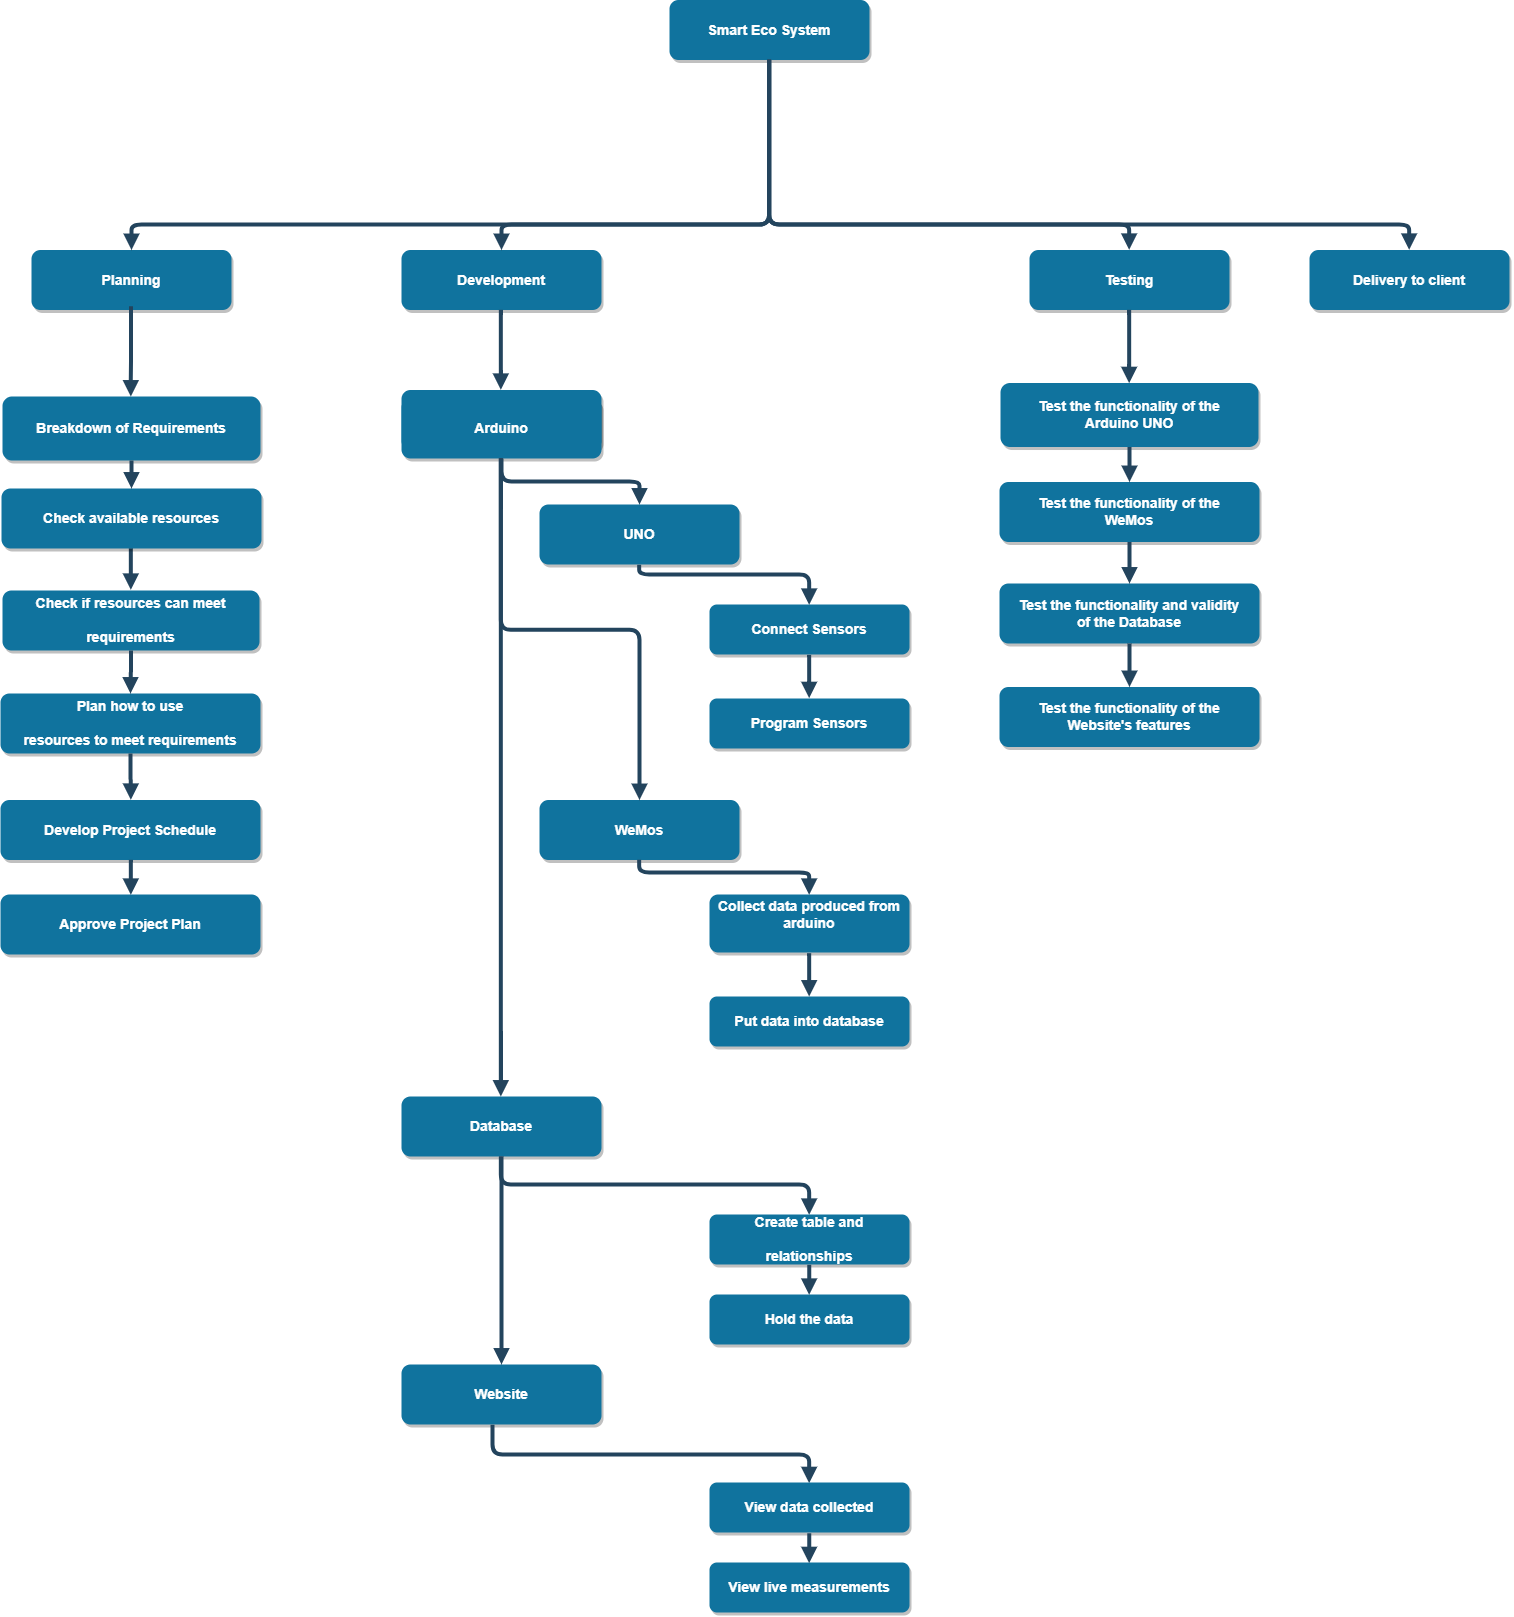

The diagram above was exported from draw.io. Its source (the exported page's mxGraphModel, read from the mxfile embedded in the PNG):
<mxGraphModel dx="1427" dy="843" grid="1" gridSize="10" guides="1" tooltips="1" connect="1" arrows="1" fold="1" page="1" pageScale="1.5" pageWidth="1169" pageHeight="827" background="#ffffff" math="0" shadow="0">
  <root>
    <mxCell id="0" />
    <mxCell id="1" parent="0" />
    <mxCell id="2" value="Smart Eco System" style="rounded=1;fillColor=#10739E;strokeColor=none;shadow=1;gradientColor=none;fontStyle=1;fontColor=#FFFFFF;fontSize=14;" parent="1" vertex="1">
      <mxGeometry x="940" y="205.5" width="200" height="60" as="geometry" />
    </mxCell>
    <mxCell id="4" value="Planning" style="rounded=1;fillColor=#10739E;strokeColor=none;shadow=1;gradientColor=none;fontStyle=1;fontColor=#FFFFFF;fontSize=14;" parent="1" vertex="1">
      <mxGeometry x="302" y="455.5" width="200" height="60" as="geometry" />
    </mxCell>
    <mxCell id="5" value="Development" style="rounded=1;fillColor=#10739E;strokeColor=none;shadow=1;gradientColor=none;fontStyle=1;fontColor=#FFFFFF;fontSize=14;" parent="1" vertex="1">
      <mxGeometry x="672" y="455.5" width="200" height="60" as="geometry" />
    </mxCell>
    <mxCell id="89" value="Development" style="rounded=1;fillColor=#10739E;strokeColor=none;shadow=1;gradientColor=none;fontStyle=1;fontColor=#FFFFFF;fontSize=14;" parent="1" vertex="1">
      <mxGeometry x="672" y="595.5" width="200" height="60" as="geometry" />
    </mxCell>
    <mxCell id="8" value="Breakdown of Requirements" style="rounded=1;fillColor=#10739E;strokeColor=none;shadow=1;gradientColor=none;fontStyle=1;fontColor=#FFFFFF;fontSize=14;" parent="1" vertex="1">
      <mxGeometry x="273" y="602" width="258" height="64" as="geometry" />
    </mxCell>
    <mxCell id="126" style="edgeStyle=orthogonalEdgeStyle;rounded=0;html=1;exitX=0.5;exitY=1;entryX=0.5;entryY=0;jettySize=auto;orthogonalLoop=1;strokeColor=#23445D;strokeWidth=4;endArrow=block;endFill=1;" parent="1" source="9" target="10" edge="1">
      <mxGeometry relative="1" as="geometry" />
    </mxCell>
    <mxCell id="9" value="Check available resources" style="rounded=1;fillColor=#10739E;strokeColor=none;shadow=1;gradientColor=none;fontStyle=1;fontColor=#FFFFFF;fontSize=14;" parent="1" vertex="1">
      <mxGeometry x="272" y="694" width="260" height="60" as="geometry" />
    </mxCell>
    <mxCell id="10" value="Check if resources can meet &#10;&#10;requirements" style="rounded=1;fillColor=#10739E;strokeColor=none;shadow=1;gradientColor=none;fontStyle=1;fontColor=#FFFFFF;fontSize=14;" parent="1" vertex="1">
      <mxGeometry x="273" y="796" width="257" height="60" as="geometry" />
    </mxCell>
    <mxCell id="11" value="Plan how to use &#10;&#10;resources to meet requirements" style="rounded=1;fillColor=#10739E;strokeColor=none;shadow=1;gradientColor=none;fontStyle=1;fontColor=#FFFFFF;fontSize=14;" parent="1" vertex="1">
      <mxGeometry x="271" y="899" width="260" height="60" as="geometry" />
    </mxCell>
    <mxCell id="13" value="Arduino" style="rounded=1;fillColor=#10739E;strokeColor=none;shadow=1;gradientColor=none;fontStyle=1;fontColor=#FFFFFF;fontSize=14;" parent="1" vertex="1">
      <mxGeometry x="672" y="604" width="200" height="60" as="geometry" />
    </mxCell>
    <mxCell id="14" value="Database" style="rounded=1;fillColor=#10739E;strokeColor=none;shadow=1;gradientColor=none;fontStyle=1;fontColor=#FFFFFF;fontSize=14;" parent="1" vertex="1">
      <mxGeometry x="672" y="1302" width="200" height="60" as="geometry" />
    </mxCell>
    <mxCell id="15" value="Website" style="rounded=1;fillColor=#10739E;strokeColor=none;shadow=1;gradientColor=none;fontStyle=1;fontColor=#FFFFFF;fontSize=14;" parent="1" vertex="1">
      <mxGeometry x="672" y="1570" width="200" height="60" as="geometry" />
    </mxCell>
    <mxCell id="30" value="" style="edgeStyle=elbowEdgeStyle;elbow=vertical;strokeWidth=4;endArrow=block;endFill=1;fontStyle=1;strokeColor=#23445D;exitX=0.5;exitY=1;" parent="1" source="2" target="5" edge="1">
      <mxGeometry x="22" y="165.5" width="100" height="100" as="geometry">
        <mxPoint x="772" y="405.5" as="sourcePoint" />
        <mxPoint x="122" y="165.5" as="targetPoint" />
        <Array as="points">
          <mxPoint x="930" y="430" />
        </Array>
      </mxGeometry>
    </mxCell>
    <mxCell id="31" value="" style="edgeStyle=elbowEdgeStyle;elbow=vertical;strokeWidth=4;endArrow=block;endFill=1;fontStyle=1;strokeColor=#23445D;exitX=0.5;exitY=1;" parent="1" source="2" target="4" edge="1">
      <mxGeometry x="22" y="165.5" width="100" height="100" as="geometry">
        <mxPoint x="772" y="405.5" as="sourcePoint" />
        <mxPoint x="122" y="165.5" as="targetPoint" />
        <Array as="points">
          <mxPoint x="760" y="430" />
        </Array>
      </mxGeometry>
    </mxCell>
    <mxCell id="32" value="" style="edgeStyle=elbowEdgeStyle;elbow=vertical;strokeWidth=4;endArrow=block;endFill=1;fontStyle=1;strokeColor=#23445D;entryX=0.5;entryY=0;exitX=0.5;exitY=1;" parent="1" source="2" target="106" edge="1">
      <mxGeometry x="22" y="165.5" width="100" height="100" as="geometry">
        <mxPoint x="772" y="405.5" as="sourcePoint" />
        <mxPoint x="1310" y="470" as="targetPoint" />
        <Array as="points">
          <mxPoint x="1010" y="430" />
        </Array>
      </mxGeometry>
    </mxCell>
    <mxCell id="38" value="" style="edgeStyle=elbowEdgeStyle;elbow=vertical;strokeWidth=4;endArrow=block;endFill=1;fontStyle=1;strokeColor=#23445D;" parent="1" source="8" target="9" edge="1">
      <mxGeometry x="62" y="214" width="100" height="100" as="geometry">
        <mxPoint x="62" y="314" as="sourcePoint" />
        <mxPoint x="162" y="214" as="targetPoint" />
      </mxGeometry>
    </mxCell>
    <mxCell id="40" value="" style="edgeStyle=elbowEdgeStyle;elbow=vertical;strokeWidth=4;endArrow=block;endFill=1;fontStyle=1;strokeColor=#23445D;" parent="1" source="10" target="11" edge="1">
      <mxGeometry x="60" y="234" width="100" height="100" as="geometry">
        <mxPoint x="60" y="334" as="sourcePoint" />
        <mxPoint x="160" y="234" as="targetPoint" />
      </mxGeometry>
    </mxCell>
    <mxCell id="41" value="" style="edgeStyle=elbowEdgeStyle;elbow=vertical;strokeWidth=4;endArrow=block;endFill=1;fontStyle=1;strokeColor=#23445D;entryX=0.5;entryY=0;" parent="1" source="11" target="63" edge="1">
      <mxGeometry x="60" y="244" width="100" height="100" as="geometry">
        <mxPoint x="60" y="344" as="sourcePoint" />
        <mxPoint x="397.9999999999998" y="1024" as="targetPoint" />
      </mxGeometry>
    </mxCell>
    <mxCell id="42" value="" style="edgeStyle=elbowEdgeStyle;elbow=vertical;strokeWidth=4;endArrow=block;endFill=1;fontStyle=1;strokeColor=#23445D;" parent="1" source="13" edge="1">
      <mxGeometry x="110" y="150" width="100" height="100" as="geometry">
        <mxPoint x="110" y="250" as="sourcePoint" />
        <mxPoint x="910" y="710" as="targetPoint" />
      </mxGeometry>
    </mxCell>
    <mxCell id="43" value="" style="edgeStyle=elbowEdgeStyle;elbow=vertical;strokeWidth=4;endArrow=block;endFill=1;fontStyle=1;strokeColor=#23445D;" parent="1" source="14" target="15" edge="1">
      <mxGeometry x="48" y="816" width="100" height="100" as="geometry">
        <mxPoint x="48" y="916" as="sourcePoint" />
        <mxPoint x="148" y="816" as="targetPoint" />
      </mxGeometry>
    </mxCell>
    <mxCell id="62" value="Approve Project Plan" style="rounded=1;fillColor=#10739E;strokeColor=none;shadow=1;gradientColor=none;fontStyle=1;fontColor=#FFFFFF;fontSize=14;" parent="1" vertex="1">
      <mxGeometry x="271" y="1100" width="260" height="60" as="geometry" />
    </mxCell>
    <mxCell id="63" value="Develop Project Schedule" style="rounded=1;fillColor=#10739E;strokeColor=none;shadow=1;gradientColor=none;fontStyle=1;fontColor=#FFFFFF;fontSize=14;" parent="1" vertex="1">
      <mxGeometry x="271" y="1005.5" width="260" height="60" as="geometry" />
    </mxCell>
    <mxCell id="66" value="UNO" style="rounded=1;fillColor=#10739E;strokeColor=none;shadow=1;gradientColor=none;fontStyle=1;fontColor=#FFFFFF;fontSize=14;" parent="1" vertex="1">
      <mxGeometry x="810" y="710" width="200" height="60" as="geometry" />
    </mxCell>
    <mxCell id="67" value="WeMos" style="rounded=1;fillColor=#10739E;strokeColor=none;shadow=1;gradientColor=none;fontStyle=1;fontColor=#FFFFFF;fontSize=14;" parent="1" vertex="1">
      <mxGeometry x="810" y="1005.5" width="200" height="60" as="geometry" />
    </mxCell>
    <mxCell id="68" value="Connect Sensors" style="rounded=1;fillColor=#10739E;strokeColor=none;shadow=1;gradientColor=none;fontStyle=1;fontColor=#FFFFFF;fontSize=14;" parent="1" vertex="1">
      <mxGeometry x="980" y="810" width="200" height="50" as="geometry" />
    </mxCell>
    <mxCell id="73" value="Program Sensors" style="rounded=1;fillColor=#10739E;strokeColor=none;shadow=1;gradientColor=none;fontStyle=1;fontColor=#FFFFFF;fontSize=14;" parent="1" vertex="1">
      <mxGeometry x="980" y="904" width="200" height="50" as="geometry" />
    </mxCell>
    <mxCell id="69" value="" style="edgeStyle=elbowEdgeStyle;elbow=vertical;strokeWidth=4;endArrow=block;endFill=1;fontStyle=1;strokeColor=#23445D;entryX=0.5;entryY=0;exitX=0.5;exitY=1;" parent="1" source="66" target="68" edge="1">
      <mxGeometry x="298" y="250" width="100" height="100" as="geometry">
        <mxPoint x="960" y="764" as="sourcePoint" />
        <mxPoint x="1098" y="810" as="targetPoint" />
        <Array as="points">
          <mxPoint x="1000" y="780" />
        </Array>
      </mxGeometry>
    </mxCell>
    <mxCell id="76" value="" style="edgeStyle=elbowEdgeStyle;elbow=vertical;strokeWidth=4;endArrow=block;endFill=1;fontStyle=1;strokeColor=#23445D;entryX=0.5;entryY=0;exitX=0.5;exitY=1;" parent="1" source="68" target="73" edge="1">
      <mxGeometry x="138.5" y="318" width="100" height="100" as="geometry">
        <mxPoint x="750.2142857142858" y="838.4285714285716" as="sourcePoint" />
        <mxPoint x="920.2142857142858" y="878.4285714285716" as="targetPoint" />
        <Array as="points">
          <mxPoint x="1080" y="880" />
        </Array>
      </mxGeometry>
    </mxCell>
    <mxCell id="81" value="" style="edgeStyle=elbowEdgeStyle;elbow=vertical;strokeWidth=4;endArrow=block;endFill=1;fontStyle=1;strokeColor=#23445D;exitX=0.5;exitY=1;" parent="1" source="13" target="67" edge="1">
      <mxGeometry x="100" y="328.5" width="100" height="100" as="geometry">
        <mxPoint x="762" y="842.5" as="sourcePoint" />
        <mxPoint x="900" y="888.5" as="targetPoint" />
      </mxGeometry>
    </mxCell>
    <mxCell id="82" value="Collect data produced from&#10;arduino&#10; " style="rounded=1;fillColor=#10739E;strokeColor=none;shadow=1;gradientColor=none;fontStyle=1;fontColor=#FFFFFF;fontSize=14;" parent="1" vertex="1">
      <mxGeometry x="980" y="1100" width="200" height="58" as="geometry" />
    </mxCell>
    <mxCell id="83" value="Put data into database" style="rounded=1;fillColor=#10739E;strokeColor=none;shadow=1;gradientColor=none;fontStyle=1;fontColor=#FFFFFF;fontSize=14;" parent="1" vertex="1">
      <mxGeometry x="980" y="1202" width="200" height="50" as="geometry" />
    </mxCell>
    <mxCell id="84" value="" style="edgeStyle=elbowEdgeStyle;elbow=vertical;strokeWidth=4;endArrow=block;endFill=1;fontStyle=1;strokeColor=#23445D;entryX=0.5;entryY=0;exitX=0.5;exitY=1;" parent="1" source="67" target="82" edge="1">
      <mxGeometry x="278.5" y="548" width="100" height="100" as="geometry">
        <mxPoint x="890.2142857142858" y="1068.4285714285716" as="sourcePoint" />
        <mxPoint x="1078.5" y="1108" as="targetPoint" />
        <Array as="points">
          <mxPoint x="980.5" y="1078" />
        </Array>
      </mxGeometry>
    </mxCell>
    <mxCell id="85" value="" style="edgeStyle=elbowEdgeStyle;elbow=vertical;strokeWidth=4;endArrow=block;endFill=1;fontStyle=1;strokeColor=#23445D;entryX=0.5;entryY=0;exitX=0.5;exitY=1;" parent="1" source="82" target="83" edge="1">
      <mxGeometry x="138.5" y="616" width="100" height="100" as="geometry">
        <mxPoint x="750.2142857142858" y="1136.4285714285716" as="sourcePoint" />
        <mxPoint x="920.2142857142858" y="1176.4285714285716" as="targetPoint" />
        <Array as="points">
          <mxPoint x="1080" y="1178" />
        </Array>
      </mxGeometry>
    </mxCell>
    <mxCell id="93" value="" style="edgeStyle=elbowEdgeStyle;elbow=vertical;strokeWidth=4;endArrow=block;endFill=1;fontStyle=1;strokeColor=#23445D;exitX=0.5;exitY=1;entryX=0.5;entryY=0;" parent="1" source="5" target="89" edge="1">
      <mxGeometry x="20.5" y="418" width="100" height="100" as="geometry">
        <mxPoint x="770.5" y="518" as="sourcePoint" />
        <mxPoint x="810" y="570" as="targetPoint" />
      </mxGeometry>
    </mxCell>
    <mxCell id="96" value="" style="edgeStyle=elbowEdgeStyle;elbow=vertical;strokeWidth=4;endArrow=block;endFill=1;fontStyle=1;strokeColor=#23445D;entryX=0.5;entryY=0;exitX=0.5;exitY=1;" parent="1" source="13" target="14" edge="1">
      <mxGeometry x="-12.5" y="404" width="100" height="100" as="geometry">
        <mxPoint x="780" y="680" as="sourcePoint" />
        <mxPoint x="797.5" y="1081" as="targetPoint" />
      </mxGeometry>
    </mxCell>
    <mxCell id="97" value="" style="edgeStyle=elbowEdgeStyle;elbow=vertical;strokeWidth=4;endArrow=block;endFill=1;fontStyle=1;strokeColor=#23445D;exitX=0.5;exitY=1;entryX=0.5;entryY=0;" parent="1" source="14" target="98" edge="1">
      <mxGeometry x="378" y="1054" width="100" height="100" as="geometry">
        <mxPoint x="1050" y="1389.1666666666667" as="sourcePoint" />
        <mxPoint x="1080" y="1420" as="targetPoint" />
        <Array as="points">
          <mxPoint x="910" y="1390" />
        </Array>
      </mxGeometry>
    </mxCell>
    <mxCell id="98" value="Create table and &#10;&#10;relationships" style="rounded=1;fillColor=#10739E;strokeColor=none;shadow=1;gradientColor=none;fontStyle=1;fontColor=#FFFFFF;fontSize=14;" parent="1" vertex="1">
      <mxGeometry x="980" y="1420" width="200" height="50" as="geometry" />
    </mxCell>
    <mxCell id="99" value="Hold the data" style="rounded=1;fillColor=#10739E;strokeColor=none;shadow=1;gradientColor=none;fontStyle=1;fontColor=#FFFFFF;fontSize=14;" parent="1" vertex="1">
      <mxGeometry x="980" y="1500" width="200" height="50" as="geometry" />
    </mxCell>
    <mxCell id="100" value="" style="edgeStyle=elbowEdgeStyle;elbow=vertical;strokeWidth=4;endArrow=block;endFill=1;fontStyle=1;strokeColor=#23445D;entryX=0.5;entryY=0;exitX=0.5;exitY=1;" parent="1" source="98" target="99" edge="1">
      <mxGeometry x="379" y="964" width="100" height="100" as="geometry">
        <mxPoint x="1320.071428571429" y="1505.5714285714287" as="sourcePoint" />
        <mxPoint x="1320.071428571429" y="1549.857142857143" as="targetPoint" />
        <Array as="points">
          <mxPoint x="1110" y="1490" />
        </Array>
      </mxGeometry>
    </mxCell>
    <mxCell id="102" value="" style="edgeStyle=elbowEdgeStyle;elbow=vertical;strokeWidth=4;endArrow=block;endFill=1;fontStyle=1;strokeColor=#23445D;exitX=0.459;exitY=1.007;entryX=0.5;entryY=0;exitPerimeter=0;" parent="1" source="15" target="103" edge="1">
      <mxGeometry x="356" y="1372" width="100" height="100" as="geometry">
        <mxPoint x="750.4285714285716" y="1679.8571428571431" as="sourcePoint" />
        <mxPoint x="1058" y="1738" as="targetPoint" />
        <Array as="points">
          <mxPoint x="930" y="1660" />
        </Array>
      </mxGeometry>
    </mxCell>
    <mxCell id="103" value="View data collected" style="rounded=1;fillColor=#10739E;strokeColor=none;shadow=1;gradientColor=none;fontStyle=1;fontColor=#FFFFFF;fontSize=14;" parent="1" vertex="1">
      <mxGeometry x="980" y="1688" width="200" height="50" as="geometry" />
    </mxCell>
    <mxCell id="104" value="View live measurements" style="rounded=1;fillColor=#10739E;strokeColor=none;shadow=1;gradientColor=none;fontStyle=1;fontColor=#FFFFFF;fontSize=14;" parent="1" vertex="1">
      <mxGeometry x="980" y="1768" width="200" height="50" as="geometry" />
    </mxCell>
    <mxCell id="105" value="" style="edgeStyle=elbowEdgeStyle;elbow=vertical;strokeWidth=4;endArrow=block;endFill=1;fontStyle=1;strokeColor=#23445D;entryX=0.5;entryY=0;exitX=0.5;exitY=1;" parent="1" source="103" target="104" edge="1">
      <mxGeometry x="357" y="1232" width="100" height="100" as="geometry">
        <mxPoint x="1298.071428571429" y="1773.5714285714287" as="sourcePoint" />
        <mxPoint x="1298.071428571429" y="1817.857142857143" as="targetPoint" />
        <Array as="points">
          <mxPoint x="1088" y="1758" />
        </Array>
      </mxGeometry>
    </mxCell>
    <mxCell id="106" value="Testing" style="rounded=1;fillColor=#10739E;strokeColor=none;shadow=1;gradientColor=none;fontStyle=1;fontColor=#FFFFFF;fontSize=14;" parent="1" vertex="1">
      <mxGeometry x="1300" y="455.5" width="200" height="60" as="geometry" />
    </mxCell>
    <mxCell id="107" value="" style="edgeStyle=elbowEdgeStyle;elbow=vertical;strokeWidth=4;endArrow=block;endFill=1;fontStyle=1;strokeColor=#23445D;exitX=0.5;exitY=1;entryX=0.5;entryY=0;" parent="1" target="8" edge="1">
      <mxGeometry x="-350.5" y="413.5" width="100" height="100" as="geometry">
        <mxPoint x="401.42857142857156" y="511.6428571428571" as="sourcePoint" />
        <mxPoint x="401.42857142857156" y="600.2142857142858" as="targetPoint" />
      </mxGeometry>
    </mxCell>
    <mxCell id="110" value="" style="edgeStyle=elbowEdgeStyle;elbow=vertical;strokeWidth=4;endArrow=block;endFill=1;fontStyle=1;strokeColor=#23445D;exitX=0.5;exitY=1;entryX=0.5;entryY=0;" parent="1" source="63" target="62" edge="1">
      <mxGeometry x="-44" y="1002" width="100" height="100" as="geometry">
        <mxPoint x="707.9285714285716" y="1100.142857142857" as="sourcePoint" />
        <mxPoint x="707.9285714285716" y="1188.7142857142858" as="targetPoint" />
      </mxGeometry>
    </mxCell>
    <mxCell id="111" value="Test the functionality of the&#10; Arduino UNO" style="rounded=1;fillColor=#10739E;strokeColor=none;shadow=1;gradientColor=none;fontStyle=1;fontColor=#FFFFFF;fontSize=14;" parent="1" vertex="1">
      <mxGeometry x="1271" y="588.5" width="258" height="64" as="geometry" />
    </mxCell>
    <mxCell id="112" value="Test the functionality of the&#10;WeMos" style="rounded=1;fillColor=#10739E;strokeColor=none;shadow=1;gradientColor=none;fontStyle=1;fontColor=#FFFFFF;fontSize=14;" parent="1" vertex="1">
      <mxGeometry x="1270" y="687.5" width="260" height="60" as="geometry" />
    </mxCell>
    <mxCell id="113" value="Test the functionality and validity&#10; of the Database" style="rounded=1;fillColor=#10739E;strokeColor=none;shadow=1;gradientColor=none;fontStyle=1;fontColor=#FFFFFF;fontSize=14;" parent="1" vertex="1">
      <mxGeometry x="1270" y="789" width="260" height="60" as="geometry" />
    </mxCell>
    <mxCell id="114" value="Test the functionality of the&#10;Website's features" style="rounded=1;fillColor=#10739E;strokeColor=none;shadow=1;gradientColor=none;fontStyle=1;fontColor=#FFFFFF;fontSize=14;" parent="1" vertex="1">
      <mxGeometry x="1270" y="892.5" width="260" height="60" as="geometry" />
    </mxCell>
    <mxCell id="115" value="" style="edgeStyle=elbowEdgeStyle;elbow=vertical;strokeWidth=4;endArrow=block;endFill=1;fontStyle=1;strokeColor=#23445D;" parent="1" source="111" target="112" edge="1">
      <mxGeometry x="1078" y="207.5" width="100" height="100" as="geometry">
        <mxPoint x="1078" y="307.5" as="sourcePoint" />
        <mxPoint x="1178" y="207.5" as="targetPoint" />
      </mxGeometry>
    </mxCell>
    <mxCell id="116" value="" style="edgeStyle=elbowEdgeStyle;elbow=vertical;strokeWidth=4;endArrow=block;endFill=1;fontStyle=1;strokeColor=#23445D;" parent="1" source="112" target="113" edge="1">
      <mxGeometry x="1078" y="217.5" width="100" height="100" as="geometry">
        <mxPoint x="1078" y="317.5" as="sourcePoint" />
        <mxPoint x="1178" y="217.5" as="targetPoint" />
      </mxGeometry>
    </mxCell>
    <mxCell id="117" value="" style="edgeStyle=elbowEdgeStyle;elbow=vertical;strokeWidth=4;endArrow=block;endFill=1;fontStyle=1;strokeColor=#23445D;" parent="1" source="113" target="114" edge="1">
      <mxGeometry x="1078" y="227.5" width="100" height="100" as="geometry">
        <mxPoint x="1078" y="327.5" as="sourcePoint" />
        <mxPoint x="1178" y="227.5" as="targetPoint" />
      </mxGeometry>
    </mxCell>
    <mxCell id="121" value="" style="edgeStyle=elbowEdgeStyle;elbow=vertical;strokeWidth=4;endArrow=block;endFill=1;fontStyle=1;strokeColor=#23445D;exitX=0.5;exitY=1;entryX=0.5;entryY=0;" parent="1" source="106" target="111" edge="1">
      <mxGeometry x="647" y="431" width="100" height="100" as="geometry">
        <mxPoint x="1398.9285714285716" y="529.1428571428571" as="sourcePoint" />
        <mxPoint x="1398.9285714285716" y="617.7142857142858" as="targetPoint" />
      </mxGeometry>
    </mxCell>
    <mxCell id="124" value="Delivery to client" style="rounded=1;fillColor=#10739E;strokeColor=none;shadow=1;gradientColor=none;fontStyle=1;fontColor=#FFFFFF;fontSize=14;" parent="1" vertex="1">
      <mxGeometry x="1580" y="455.5" width="200" height="60" as="geometry" />
    </mxCell>
    <mxCell id="125" value="" style="edgeStyle=elbowEdgeStyle;elbow=vertical;strokeWidth=4;endArrow=block;endFill=1;fontStyle=1;strokeColor=#23445D;entryX=0.5;entryY=0;exitX=0.5;exitY=1;" parent="1" source="2" target="124" edge="1">
      <mxGeometry x="280" y="80" width="100" height="100" as="geometry">
        <mxPoint x="1030" y="320" as="sourcePoint" />
        <mxPoint x="1658" y="370.5" as="targetPoint" />
        <Array as="points">
          <mxPoint x="1270" y="430" />
        </Array>
      </mxGeometry>
    </mxCell>
  </root>
</mxGraphModel>